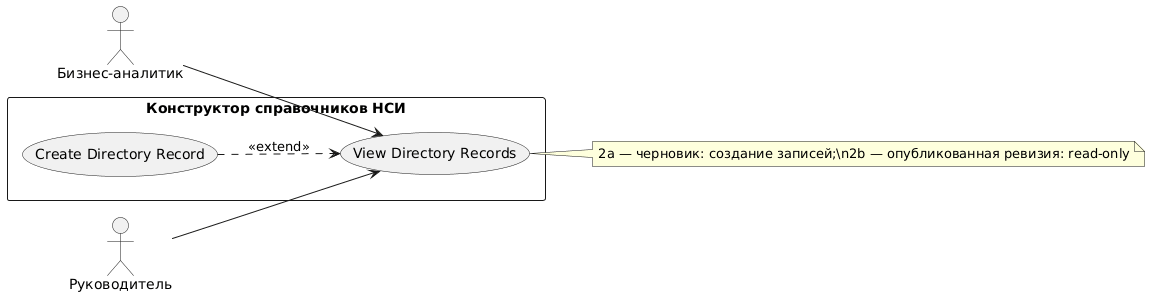

The diagram above was rendered by PlantUML. Its source (embedded in the PNG):
@startuml
left to right direction

actor "Бизнес-аналитик" as BA
actor "Руководитель" as RM

rectangle "Конструктор справочников НСИ" {
  usecase "View Directory Records" as UC12
  usecase "Create Directory Record" as UC11
}

BA --> UC12
RM --> UC12

UC11 ..> UC12 : <<extend>>

note right of UC12 : 2a — черновик: создание записей;\\n2b — опубликованная ревизия: read-only
@enduml